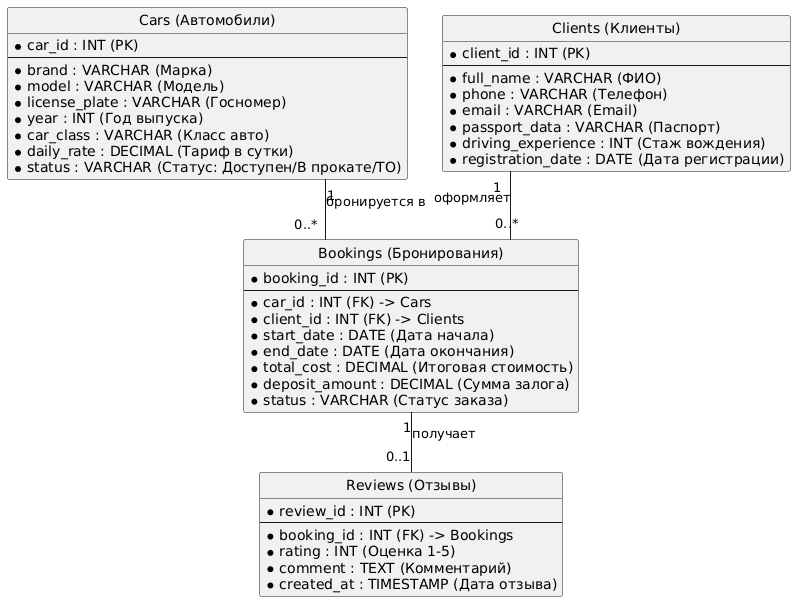

The diagram above was rendered by PlantUML. Its source (embedded in the PNG):
@startuml
hide circle
skinparam linetype ortho

entity "Cars (Автомобили)" as cars {
  * car_id : INT (PK)
  --
  * brand : VARCHAR (Марка)
  * model : VARCHAR (Модель)
  * license_plate : VARCHAR (Госномер)
  * year : INT (Год выпуска)
  * car_class : VARCHAR (Класс авто)
  * daily_rate : DECIMAL (Тариф в сутки)
  * status : VARCHAR (Статус: Доступен/В прокате/ТО)
}

entity "Clients (Клиенты)" as clients {
  * client_id : INT (PK)
  --
  * full_name : VARCHAR (ФИО)
  * phone : VARCHAR (Телефон)
  * email : VARCHAR (Email)
  * passport_data : VARCHAR (Паспорт)
  * driving_experience : INT (Стаж вождения)
  * registration_date : DATE (Дата регистрации)
}

entity "Bookings (Бронирования)" as bookings {
  * booking_id : INT (PK)
  --
  * car_id : INT (FK) -> Cars
  * client_id : INT (FK) -> Clients
  * start_date : DATE (Дата начала)
  * end_date : DATE (Дата окончания)
  * total_cost : DECIMAL (Итоговая стоимость)
  * deposit_amount : DECIMAL (Сумма залога)
  * status : VARCHAR (Статус заказа)
}

entity "Reviews (Отзывы)" as reviews {
  * review_id : INT (PK)
  --
  * booking_id : INT (FK) -> Bookings
  * rating : INT (Оценка 1-5)
  * comment : TEXT (Комментарий)
  * created_at : TIMESTAMP (Дата отзыва)
}

cars "1" -- "0..*" bookings : "бронируется в"
clients "1" -- "0..*" bookings : "оформляет"
bookings "1" -- "0..1" reviews : "получает"
@endum